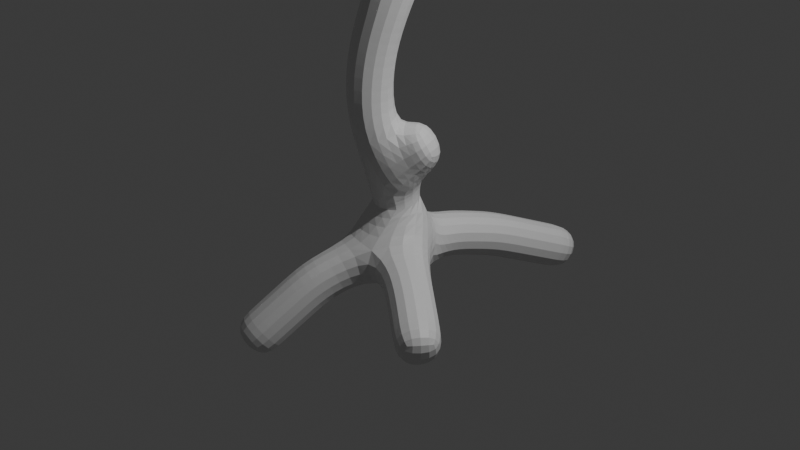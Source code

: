 # Source: tree2.blend  (saved by Blender 4.0.36; exported with 4.5.12 LTS)
import bpy
from mathutils import Matrix  # noqa: F401  (used for matrix-valued properties, if any)

bpy.ops.wm.read_factory_settings(use_empty=True)
scene = bpy.context.scene
scene.name = 'Scene'

# ---- collections
col_collection = bpy.data.collections.new('Collection'); scene.collection.children.link(col_collection)

# ---- materials (node trees are filled in below, after node groups)
mat_material = bpy.data.materials.new('Material')
mat_material.alpha_threshold = 0.0
mat_material.use_transparent_shadow = False
mat_material.roughness = 0.5
mat_material.line_color = (0.0, 0.0, 0.0, 1.0)

# ---- material node trees
mat_material.use_nodes = True; mat_material.node_tree.nodes.clear()
_N = mat_material.node_tree.nodes; _L = mat_material.node_tree.links
n0 = _N.new('ShaderNodeOutputMaterial'); n0.name = 'Material Output'; n0.location = (300, 300)
n1 = _N.new('ShaderNodeBsdfPrincipled'); n1.name = 'Principled BSDF'; n1.location = (10, 300)
n1.inputs[3].default_value = 1.45
_L.new(n1.outputs[0], n0.inputs[0])
n0.is_active_output = True

# ---- world
world_world = bpy.data.worlds.new('World'); scene.world = world_world
world_world.use_nodes = True; world_world.node_tree.nodes.clear()
_N = world_world.node_tree.nodes; _L = world_world.node_tree.links
n0 = _N.new('ShaderNodeOutputWorld'); n0.name = 'World Output'; n0.location = (300, 300)
n1 = _N.new('ShaderNodeBackground'); n1.name = 'Background'; n1.location = (10, 300)
n1.inputs[0].default_value = (0.05088, 0.05088, 0.05088, 1.0)
_L.new(n1.outputs[0], n0.inputs[0])
n0.is_active_output = True
world_world.color = (0.05088, 0.05088, 0.05088)
world_world.use_sun_shadow = False
world_world.sun_shadow_jitter_overblur = 0.0

# ---- cameras
cam_camera = bpy.data.cameras.new('Camera')
cam_camera.clip_end = 100.0
cam_camera.ortho_scale = 7.314

# ---- lights
light_light = bpy.data.lights.new('Light', 'POINT')
light_light.transmission_factor = 0.0
light_light.use_soft_falloff = False
light_light.energy = 1000.0
light_light.shadow_soft_size = 0.1
light_light.shadow_maximum_resolution = 0.006
light_light.use_absolute_resolution = True

# ---- meshes
me_cube = bpy.data.meshes.new('Cube')
me_cube.from_pydata([(0.0, 0.0, 0.0), (-0.1135, -0.2002, 1.936), (0.3762, 0.2644, 3.869), (-0.414, 0.2946, 5.173), (0.3622, 0.2273, 4.521), (1.993, 0.4999, 5.168), (-0.06433, 0.2088, 4.674), (1.357, 0.4593, 4.639), (0.2867, 0.2458, 4.116), (0.3909, -0.7933, 5.174), (0.3388, -0.4128, 4.551), (0.1833, -0.003948, 2.85), (-0.6886, -0.08516, 3.437), (-0.3644, -0.04352, 3.084), (-0.124, -0.2166, 0.9678), (0.02109, -0.1146, 2.393), (0.3196, 0.1516, 3.36), (-0.1725, -0.2488, 1.452), (0.001232, -0.04681, 0.2968), (0.0, 0.0, -0.2348), (0.1112, 0.218, 4.576), (-0.3291, 0.2517, 4.924), (0.8715, 0.412, 4.515), (1.814, 0.454, 4.868), (0.3128, -0.1978, 4.294), (0.3649, -0.743, 4.847), (0.8791, 1.049, 4.908), (0.8753, 0.7306, 4.599), (1.936, 0.4769, 5.018), (1.586, 0.4566, 4.786), (-0.2187, 0.2302, 4.722), (0.3518, -0.6185, 4.683), (-0.5265, -0.06434, 3.291), (-0.06137, -0.1317, 0.6323), (0.4062, 0.1009, 0.9742), (0.5788, 2.093, -0.872), (-0.7336, -1.469, -1.211), (1.257, -0.9074, -0.7194), (-1.135, 0.5962, -0.8073), (0.2894, 1.046, -0.4176), (0.1447, 0.5231, -0.2832), (0.6283, -0.4537, -0.4108), (-0.5676, 0.2981, -0.4433), (-0.3668, -0.7345, -0.5351)], [(17, 1), (16, 2), (21, 3), (8, 4), (28, 5), (20, 6), (22, 7), (2, 8), (25, 9), (24, 10), (15, 11), (32, 12), (11, 13), (33, 14), (1, 15), (11, 16), (14, 17), (0, 18), (19, 0), (4, 20), (30, 21), (4, 22), (29, 23), (8, 24), (31, 25), (27, 26), (22, 27), (23, 28), (7, 29), (6, 30), (10, 31), (13, 32), (18, 33), (33, 34), (40, 19), (43, 36), (41, 37), (42, 38), (35, 39), (39, 40), (19, 41), (19, 42), (19, 43)], [])
_uv = me_cube.uv_layers.new(name='UVMap')
_uv.uv.foreach_set('vector', [])
me_cube.materials.append(mat_material)
me_cube.use_mirror_vertex_groups = False
me_cube.update()

# ---- objects
ob_cube = bpy.data.objects.new('Cube', me_cube)
ob_light = bpy.data.objects.new('Light', light_light)
ob_camera = bpy.data.objects.new('Camera', cam_camera)

# ---- transforms, parenting, visibility, modifiers, constraints
ob_cube.location = (0.0, 0.0, 0.0)
ob_cube.lock_rotations_4d = False
ob_cube.empty_display_type = 'ARROWS'
ob_cube.lineart.crease_threshold = 0.0
_m = ob_cube.modifiers.new('Skin', 'SKIN')
_m.use_x_symmetry = False
_m = ob_cube.modifiers.new('Subdivision', 'SUBSURF')
ob_light.location = (4.076, 1.005, 5.904)
ob_light.rotation_euler = (0.6503, 0.05522, 1.866)
ob_light.lock_rotations_4d = False
ob_light.empty_display_type = 'ARROWS'
ob_light.color = (0.0, 0.0, 0.0, 0.0)
ob_light.lineart.crease_threshold = 0.0
ob_camera.location = (7.359, -6.926, 4.958)
ob_camera.rotation_euler = (1.109, 0.0, 0.8149)
ob_camera.lock_rotations_4d = False
ob_camera.empty_display_type = 'ARROWS'
ob_camera.color = (0.0, 0.0, 0.0, 0.0)
ob_camera.display_type = 'WIRE'
ob_camera.lineart.crease_threshold = 0.0

# ---- collection membership
col_collection.objects.link(ob_cube)
col_collection.objects.link(ob_light)
col_collection.objects.link(ob_camera)

# ---- scene / render settings (as saved in the file)
scene.camera = ob_camera
scene.frame_start = 1; scene.frame_end = 250; scene.frame_set(1)
scene.render.engine = 'BLENDER_EEVEE_NEXT'
scene.cycles.sampling_pattern = 'TABULATED_SOBOL'
bpy.context.view_layer.update()
